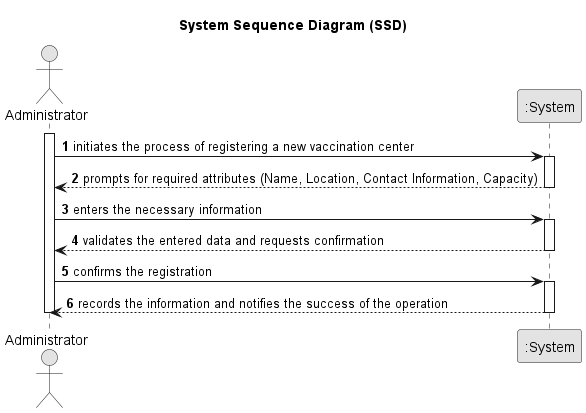

The diagram above was rendered by PlantUML. Its source (embedded in the PNG):
@startuml
skinparam monochrome true
skinparam packageStyle rectangle
skinparam shadowing false

title System Sequence Diagram (SSD)

autonumber

actor Administrator
participant ":System" as System

activate Administrator
    Administrator -> System : initiates the process of registering a new vaccination center
    activate System
        System --> Administrator : prompts for required attributes (Name, Location, Contact Information, Capacity)
    deactivate System

    Administrator -> System : enters the necessary information
    activate System
        System --> Administrator : validates the entered data and requests confirmation
    deactivate System

    Administrator -> System : confirms the registration
    activate System
        System --> Administrator : records the information and notifies the success of the operation
    deactivate System
deactivate Administrator

@enduml